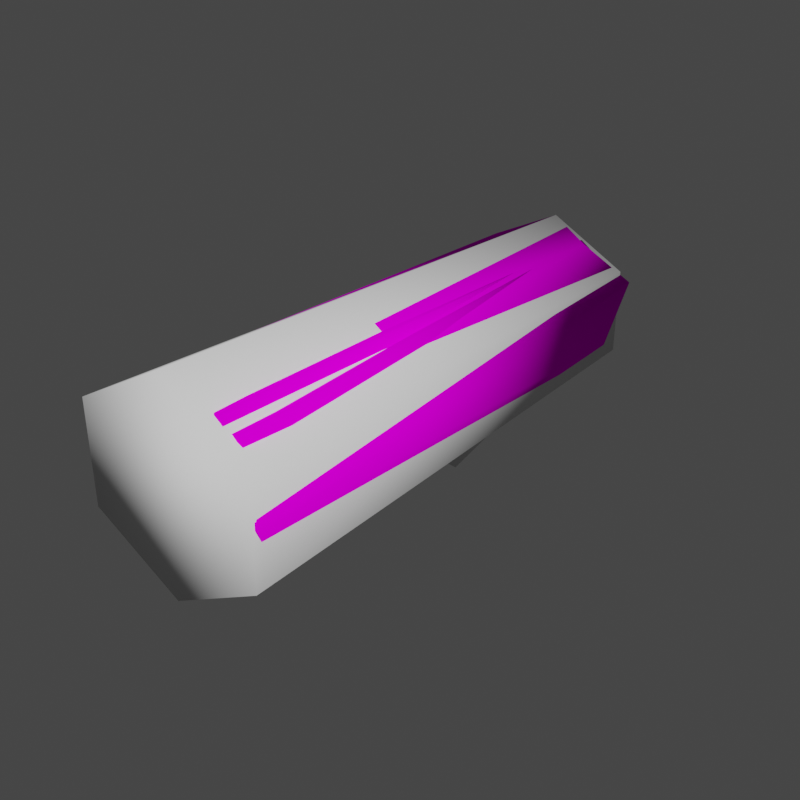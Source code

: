 # Source: FallenLog.blend  (saved by Blender 3.3.6; exported with 4.5.12 LTS)
import bpy
from mathutils import Matrix  # noqa: F401  (used for matrix-valued properties, if any)

bpy.ops.wm.read_factory_settings(use_empty=True)
scene = bpy.context.scene
scene.name = 'Scene'

# ---- collections
col_collection = bpy.data.collections.new('Collection'); scene.collection.children.link(col_collection)

# ---- images (referenced by path relative to the original .blend; pixels are not part of the script)
import os
ASSET_DIR = os.environ.get("B2B_ASSET_DIR", "")  # directory of the original .blend (textures are referenced by path, not embedded)
HERE = os.path.dirname(os.path.abspath(__file__))  # packed textures are extracted next to this script under _unpacked/

def load_image(name, relpath, width, height, colorspace="sRGB"):
    """Load a texture the original file referenced (path relative to the .blend, or extracted next to this script)."""
    p = next((c for c in (os.path.join(HERE, relpath), os.path.join(ASSET_DIR, relpath)) if relpath and os.path.exists(c)), "")
    if p:
        img = bpy.data.images.load(p, check_existing=True)
        img.name = name
    else:  # same state as the original file: an image datablock whose file is absent (Cycles renders it pink)
        img = bpy.data.images.new(name, width, height)
        img.source = "FILE"
        img.filepath = "//" + (relpath or name)
    img.colorspace_settings.name = colorspace
    return img
img_fallenlog_png = load_image('FallenLog.png', 'FallenLog.png', 1024, 1024, 'sRGB')

# ---- materials (node trees are filled in below, after node groups)
mat_fallenlog = bpy.data.materials.new('FallenLog')
mat_fallenlog.use_transparent_shadow = False

# ---- material node trees
mat_fallenlog.use_nodes = True; mat_fallenlog.node_tree.nodes.clear()
_N = mat_fallenlog.node_tree.nodes; _L = mat_fallenlog.node_tree.links
n0 = _N.new('ShaderNodeBsdfPrincipled'); n0.name = 'Principled BSDF'; n0.location = (10, 300)
n0.distribution = 'GGX'
n0.subsurface_method = 'RANDOM_WALK_SKIN'
n0.inputs[3].default_value = 1.45
n0.inputs[13].default_value = 0.0
n0.inputs[27].default_value = (0.0, 0.0, 0.0, 1.0)
n0.inputs[28].default_value = 1.0
n1 = _N.new('ShaderNodeOutputMaterial'); n1.name = 'Material Output'; n1.location = (300, 300)
n2 = _N.new('ShaderNodeTexImage'); n2.name = 'Image Texture'; n2.location = (-300, 188)
n2.width = 238
n2.image = img_fallenlog_png
_L.new(n0.outputs[0], n1.inputs[0])
_L.new(n2.outputs[0], n0.inputs[0])
n1.is_active_output = True

# ---- world
world_world = bpy.data.worlds.new('World'); scene.world = world_world
world_world.use_nodes = True; world_world.node_tree.nodes.clear()
_N = world_world.node_tree.nodes; _L = world_world.node_tree.links
n0 = _N.new('ShaderNodeOutputWorld'); n0.name = 'World Output'; n0.location = (300, 300)
n1 = _N.new('ShaderNodeBackground'); n1.name = 'Background'; n1.location = (10, 300)
n1.inputs[0].default_value = (0.05088, 0.05088, 0.05088, 1.0)
_L.new(n1.outputs[0], n0.inputs[0])
n0.is_active_output = True
world_world.color = (0.05088, 0.05088, 0.05088)
world_world.use_sun_shadow = False
world_world.sun_shadow_jitter_overblur = 0.0

# ---- meshes
me_cylinder = bpy.data.meshes.new('Cylinder')
me_cylinder.from_pydata([(-0.2445, -0.02022, -0.8953), (0.05224, -0.3632, -0.8865), (0.2298, 0.04768, -0.7781), (-0.1765, -0.3126, -0.8765), (-0.2931, -0.179, -0.7407), (0.2959, -0.1266, -0.8915), (0.2131, -0.2805, -0.8367), (-0.09601, 0.1087, -0.818), (0.07579, 0.1533, -0.88), (-0.02919, 0.07886, 0.984), (0.2645, -0.02829, 0.8856), (0.2754, -0.2128, 1.007), (-0.01732, -0.3694, 1.018), (-0.2182, -0.2778, 0.9694), (-0.2051, 0.008733, 0.8819), (0.1492, 0.09002, 1.024), (0.1573, -0.3398, 0.8993), (-0.2912, -0.117, 1.052), (0.05658, 0.1546, 0.5691), (-0.06115, 0.1407, 0.6036), (0.18, -0.3698, 0.9143), (0.3195, -0.2239, 1.024), (-0.3464, -0.1084, 1.073), (-0.2624, -0.2972, 0.9894), (0.3074, -0.01292, 0.8957), (-0.02595, -0.4081, 1.038), (-0.1715, 0.1212, 0.5079), (0.08686, 0.2134, -0.8908), (-0.119, 0.1566, -0.835), (0.2565, -0.3087, -0.8405), (0.3546, -0.1219, -0.9052), (-0.3532, -0.19, -0.7423), (-0.2117, -0.3528, -0.8841), (0.2734, 0.08944, -0.7889), (0.0638, -0.4112, -0.8981), (-0.2962, -0.0003823, -0.9038), (0.03144, 0.1791, 0.2018), (-0.1943, 0.14, 0.1561), (0.1659, 0.1277, 1.037), (-0.03685, 0.1156, 1.036), (-0.2417, 0.03609, 0.8911), (-0.07991, 0.1733, 0.1228), (-0.1433, 0.437, 0.5466), (-0.1279, 0.3634, 0.7391), (-0.04692, 0.3616, 0.7271), (-0.1978, 0.3568, 0.6871), (-0.06846, 0.4157, 0.5713), (-0.2192, 0.4127, 0.5344)], [], [(10, 15, 8, 2), (11, 10, 2, 5), (16, 11, 5, 6), (12, 16, 6, 1), (13, 12, 1, 3), (17, 13, 3, 4), (27, 33, 2, 8), (21, 11, 16, 20), (22, 17, 14, 40), (25, 12, 13, 23), (38, 15, 10, 24), (20, 16, 12, 25), (24, 10, 11, 21), (39, 9, 15, 38), (23, 13, 17, 22), (40, 14, 9, 39), (29, 34, 1, 6), (35, 28, 7, 0), (34, 32, 3, 1), (30, 29, 6, 5), (33, 30, 5, 2), (32, 31, 4, 3), (31, 35, 0, 4), (28, 27, 8, 7), (22, 40, 35, 31), (24, 21, 30, 33), (41, 36, 27, 28), (21, 20, 29, 30), (20, 25, 34, 29), (23, 22, 31, 32), (25, 23, 32, 34), (14, 17, 4, 0), (26, 19, 43, 45), (37, 26, 45, 47), (18, 19, 39, 38), (19, 26, 40, 39), (36, 18, 38, 27), (26, 37, 35, 40), (45, 43, 42, 47), (7, 8, 15, 9), (41, 37, 47, 42), (18, 36, 46, 44), (19, 18, 44, 43), (36, 41, 42, 46), (0, 7, 9, 14), (43, 44, 46, 42), (37, 41, 28, 35), (38, 24, 33, 27)])
me_cylinder.polygons.foreach_set('use_smooth', [True] * 48)
_k = set([(0, 4), (0, 7), (1, 3), (1, 6), (2, 5), (2, 8), (3, 4), (5, 6), (7, 8), (9, 14), (9, 15), (10, 11), (10, 15), (11, 16), (12, 13), (12, 16), (13, 17), (14, 17)])
me_cylinder.attributes.new('sharp_edge', 'BOOLEAN', 'EDGE').data.foreach_set('value', [ (min(e.vertices), max(e.vertices)) in _k for e in me_cylinder.edges])
_uv = me_cylinder.uv_layers.new(name='UVMap')
_uv.uv.foreach_set('vector', [0.4508, 0.7686, 0.484, 0.8111, 0.007199, 0.8181, 0.03423, 0.7723, 0.4831, 0.7237, 0.4508, 0.7686, 0.03423, 0.7723, 0.007837, 0.7245, 0.4579, 0.6793, 0.4831, 0.7237, 0.007837, 0.7245, 0.02329, 0.6814, 0.4893, 0.6362, 0.4579, 0.6793, 0.02329, 0.6814, 0.01263, 0.6357, 0.4789, 0.5806, 0.4893, 0.6362, 0.01263, 0.6357, 0.01709, 0.5773, 0.4893, 0.9408, 0.4686, 0.9849, 0.006937, 0.9976, 0.04097, 0.9534, 0.05709, 0.2389, 0.06353, 0.2869, 0.0504, 0.2884, 0.0448, 0.2403, 0.4867, 0.3642, 0.4981, 0.365, 0.5001, 0.4316, 0.4877, 0.4309, 0.4958, 0.04913, 0.5066, 0.05015, 0.4999, 0.1066, 0.487, 0.1035, 0.4946, 0.4969, 0.5049, 0.494, 0.5162, 0.5602, 0.5005, 0.5725, 0.4916, 0.2299, 0.5029, 0.2311, 0.4954, 0.2979, 0.4814, 0.2979, 0.4877, 0.4309, 0.5001, 0.4316, 0.5049, 0.494, 0.4946, 0.4969, 0.4814, 0.2979, 0.4954, 0.2979, 0.4981, 0.365, 0.4867, 0.3642, 0.4962, 0.1851, 0.5117, 0.1801, 0.5029, 0.2311, 0.4916, 0.2299, 0.5032, 0.00236, 0.5162, 0.002688, 0.5066, 0.05015, 0.4958, 0.04913, 0.487, 0.1035, 0.4999, 0.1066, 0.5117, 0.1801, 0.4962, 0.1851, 0.05618, 0.3799, 0.04527, 0.4248, 0.03502, 0.4224, 0.04406, 0.3806, 0.04419, 0.1356, 0.04999, 0.1909, 0.03645, 0.1921, 0.03328, 0.1377, 0.04527, 0.4248, 0.0201, 0.4878, 0.01025, 0.4755, 0.03502, 0.4224, 0.05959, 0.336, 0.05618, 0.3799, 0.04406, 0.3806, 0.04802, 0.3368, 0.06353, 0.2869, 0.05959, 0.336, 0.04802, 0.3368, 0.0504, 0.2884, 0.01151, 0.0345, 0.05347, 0.08711, 0.03772, 0.09042, 0.00236, 0.04499, 0.05347, 0.08711, 0.04419, 0.1356, 0.03328, 0.1377, 0.03772, 0.09042, 0.04999, 0.1909, 0.05709, 0.2389, 0.0448, 0.2403, 0.03645, 0.1921, 0.4958, 0.04913, 0.487, 0.1035, 0.04419, 0.1356, 0.05347, 0.08711, 0.4814, 0.2979, 0.4867, 0.3642, 0.05959, 0.336, 0.06353, 0.2869, 0.2653, 0.1791, 0.2873, 0.2052, 0.05709, 0.2389, 0.04999, 0.1909, 0.4867, 0.3642, 0.4877, 0.4309, 0.05618, 0.3799, 0.05959, 0.336, 0.4877, 0.4309, 0.4946, 0.4969, 0.04527, 0.4248, 0.05618, 0.3799, 0.5032, 0.00236, 0.4958, 0.04913, 0.05347, 0.08711, 0.01151, 0.0345, 0.4946, 0.4969, 0.5005, 0.5725, 0.0201, 0.4878, 0.04527, 0.4248, 0.4469, 0.9027, 0.4893, 0.9408, 0.04097, 0.9534, 0.00236, 0.9117, 0.5625, 0.2172, 0.5457, 0.1869, 0.5885, 0.1477, 0.6032, 0.1605, 0.7416, 0.202, 0.6537, 0.2157, 0.6032, 0.1605, 0.6403, 0.1422, 0.3843, 0.2073, 0.3924, 0.1741, 0.4962, 0.1851, 0.4916, 0.2299, 0.3924, 0.1741, 0.3641, 0.1465, 0.487, 0.1035, 0.4962, 0.1851, 0.2873, 0.2052, 0.3843, 0.2073, 0.4916, 0.2299, 0.05709, 0.2389, 0.3641, 0.1465, 0.2709, 0.1531, 0.04419, 0.1356, 0.487, 0.1035, 0.6032, 0.1605, 0.5885, 0.1477, 0.6272, 0.1275, 0.6403, 0.1422, 0.02205, 0.8627, 0.007199, 0.8181, 0.484, 0.8111, 0.473, 0.8556, 0.7251, 0.0428, 0.7416, 0.07358, 0.6403, 0.1422, 0.6272, 0.1275, 0.555, 0.06906, 0.6178, 0.00236, 0.6111, 0.1139, 0.5759, 0.1354, 0.5457, 0.1869, 0.5209, 0.1718, 0.5759, 0.1354, 0.5885, 0.1477, 0.6903, 0.02656, 0.7251, 0.0428, 0.6272, 0.1275, 0.6111, 0.1139, 0.00236, 0.9117, 0.02205, 0.8627, 0.473, 0.8556, 0.4469, 0.9027, 0.5885, 0.1477, 0.5759, 0.1354, 0.6111, 0.1139, 0.6272, 0.1275, 0.2709, 0.1531, 0.2653, 0.1791, 0.04999, 0.1909, 0.04419, 0.1356, 0.4916, 0.2299, 0.4814, 0.2979, 0.06353, 0.2869, 0.05709, 0.2389])
_ca = me_cylinder.color_attributes.new('Col', 'BYTE_COLOR', 'CORNER')
_ca.data.foreach_set('color', [1.0, 1.0, 1.0, 1.0, 1.0, 1.0, 1.0, 1.0, 1.0, 1.0, 1.0, 1.0, 1.0, 1.0, 1.0, 1.0, 1.0, 1.0, 1.0, 1.0, 1.0, 1.0, 1.0, 1.0, 1.0, 1.0, 1.0, 1.0, 1.0, 1.0, 1.0, 1.0, 1.0, 1.0, 1.0, 1.0, 1.0, 1.0, 1.0, 1.0, 1.0, 1.0, 1.0, 1.0, 1.0, 1.0, 1.0, 1.0, 1.0, 1.0, 1.0, 1.0, 1.0, 1.0, 1.0, 1.0, 1.0, 1.0, 1.0, 1.0, 1.0, 1.0, 1.0, 1.0, 1.0, 1.0, 1.0, 1.0, 1.0, 1.0, 1.0, 1.0, 1.0, 1.0, 1.0, 1.0, 1.0, 1.0, 1.0, 1.0, 1.0, 1.0, 1.0, 1.0, 1.0, 1.0, 1.0, 1.0, 1.0, 1.0, 1.0, 1.0, 1.0, 1.0, 1.0, 1.0, 1.0, 1.0, 1.0, 1.0, 1.0, 1.0, 1.0, 1.0, 1.0, 1.0, 1.0, 1.0, 1.0, 1.0, 1.0, 1.0, 1.0, 1.0, 1.0, 1.0, 1.0, 1.0, 1.0, 1.0, 1.0, 1.0, 1.0, 1.0, 1.0, 1.0, 1.0, 1.0, 1.0, 1.0, 1.0, 1.0, 1.0, 1.0, 1.0, 1.0, 1.0, 1.0, 1.0, 1.0, 1.0, 1.0, 1.0, 1.0, 1.0, 1.0, 1.0, 1.0, 1.0, 1.0, 1.0, 1.0, 1.0, 1.0, 1.0, 1.0, 1.0, 1.0, 1.0, 1.0, 1.0, 1.0, 1.0, 1.0, 1.0, 1.0, 1.0, 1.0, 1.0, 1.0, 1.0, 1.0, 1.0, 1.0, 1.0, 1.0, 1.0, 1.0, 1.0, 1.0, 1.0, 1.0, 1.0, 1.0, 1.0, 1.0, 1.0, 1.0, 1.0, 1.0, 1.0, 1.0, 1.0, 1.0, 1.0, 1.0, 1.0, 1.0, 1.0, 1.0, 1.0, 1.0, 1.0, 1.0, 1.0, 1.0, 1.0, 1.0, 1.0, 1.0, 1.0, 1.0, 1.0, 1.0, 1.0, 1.0, 1.0, 1.0, 1.0, 1.0, 1.0, 1.0, 1.0, 1.0, 1.0, 1.0, 1.0, 1.0, 1.0, 1.0, 1.0, 1.0, 1.0, 1.0, 1.0, 1.0, 1.0, 1.0, 1.0, 1.0, 1.0, 1.0, 1.0, 1.0, 1.0, 1.0, 1.0, 1.0, 1.0, 1.0, 1.0, 1.0, 1.0, 1.0, 1.0, 1.0, 1.0, 1.0, 1.0, 1.0, 1.0, 1.0, 1.0, 1.0, 1.0, 1.0, 1.0, 1.0, 1.0, 1.0, 1.0, 1.0, 1.0, 1.0, 1.0, 1.0, 1.0, 1.0, 1.0, 1.0, 1.0, 1.0, 1.0, 1.0, 1.0, 1.0, 1.0, 1.0, 1.0, 1.0, 1.0, 1.0, 1.0, 1.0, 1.0, 1.0, 1.0, 1.0, 1.0, 1.0, 1.0, 1.0, 1.0, 1.0, 1.0, 1.0, 1.0, 1.0, 1.0, 1.0, 1.0, 1.0, 1.0, 1.0, 1.0, 1.0, 1.0, 1.0, 1.0, 1.0, 1.0, 1.0, 1.0, 1.0, 1.0, 1.0, 1.0, 1.0, 1.0, 1.0, 1.0, 1.0, 1.0, 1.0, 1.0, 1.0, 1.0, 1.0, 1.0, 1.0, 1.0, 1.0, 1.0, 1.0, 1.0, 1.0, 1.0, 1.0, 1.0, 1.0, 1.0, 1.0, 1.0, 1.0, 1.0, 1.0, 1.0, 1.0, 1.0, 1.0, 1.0, 1.0, 1.0, 1.0, 1.0, 1.0, 1.0, 1.0, 1.0, 1.0, 1.0, 1.0, 1.0, 1.0, 1.0, 1.0, 1.0, 1.0, 1.0, 1.0, 1.0, 1.0, 1.0, 1.0, 1.0, 1.0, 1.0, 1.0, 1.0, 1.0, 1.0, 1.0, 1.0, 1.0, 1.0, 1.0, 1.0, 1.0, 1.0, 1.0, 1.0, 1.0, 1.0, 1.0, 1.0, 1.0, 1.0, 1.0, 1.0, 1.0, 1.0, 1.0, 1.0, 1.0, 1.0, 1.0, 1.0, 1.0, 1.0, 1.0, 1.0, 1.0, 1.0, 1.0, 1.0, 1.0, 1.0, 1.0, 1.0, 1.0, 1.0, 1.0, 1.0, 1.0, 1.0, 1.0, 1.0, 1.0, 1.0, 1.0, 1.0, 1.0, 1.0, 1.0, 1.0, 1.0, 1.0, 1.0, 1.0, 1.0, 1.0, 1.0, 1.0, 1.0, 1.0, 1.0, 1.0, 1.0, 1.0, 1.0, 1.0, 1.0, 1.0, 1.0, 1.0, 1.0, 1.0, 1.0, 1.0, 1.0, 1.0, 1.0, 1.0, 1.0, 1.0, 1.0, 1.0, 1.0, 1.0, 1.0, 1.0, 1.0, 1.0, 1.0, 1.0, 1.0, 1.0, 1.0, 1.0, 1.0, 1.0, 1.0, 1.0, 1.0, 1.0, 1.0, 1.0, 1.0, 1.0, 1.0, 1.0, 1.0, 1.0, 1.0, 1.0, 1.0, 1.0, 1.0, 1.0, 1.0, 1.0, 1.0, 1.0, 1.0, 1.0, 1.0, 1.0, 1.0, 1.0, 1.0, 1.0, 1.0, 1.0, 1.0, 1.0, 1.0, 1.0, 1.0, 1.0, 1.0, 1.0, 1.0, 1.0, 1.0, 1.0, 1.0, 1.0, 1.0, 1.0, 1.0, 1.0, 1.0, 1.0, 1.0, 1.0, 1.0, 1.0, 1.0, 1.0, 1.0, 1.0, 1.0, 1.0, 1.0, 1.0, 1.0, 1.0, 1.0, 1.0, 1.0, 1.0, 1.0, 1.0, 1.0, 1.0, 1.0, 1.0, 1.0, 1.0, 1.0, 1.0, 1.0, 1.0, 1.0, 1.0, 1.0, 1.0, 1.0, 1.0, 1.0, 1.0, 1.0, 1.0, 1.0, 1.0, 1.0, 1.0, 1.0, 1.0, 1.0, 1.0, 1.0, 1.0, 1.0, 1.0, 1.0, 1.0, 1.0, 1.0, 1.0, 1.0, 1.0, 1.0, 1.0, 1.0, 1.0, 1.0, 1.0, 1.0, 1.0, 1.0, 1.0, 1.0, 1.0, 1.0, 1.0, 1.0, 1.0, 1.0, 1.0, 1.0, 1.0, 1.0, 1.0, 1.0, 1.0, 1.0, 1.0, 1.0, 1.0, 1.0, 1.0, 1.0, 1.0, 1.0, 1.0, 1.0, 1.0, 1.0, 1.0, 1.0, 1.0, 1.0, 1.0, 1.0, 1.0, 1.0, 1.0, 1.0, 1.0, 1.0, 1.0, 1.0, 1.0, 1.0, 1.0, 1.0, 1.0, 1.0, 1.0, 1.0, 1.0, 1.0, 1.0, 1.0, 1.0, 1.0, 1.0, 1.0, 1.0, 1.0, 1.0, 1.0, 1.0, 1.0, 1.0, 1.0, 1.0, 1.0, 1.0, 1.0, 1.0, 1.0, 1.0, 1.0, 1.0, 1.0, 1.0, 1.0, 1.0, 1.0, 1.0, 1.0, 1.0, 1.0, 1.0, 1.0, 1.0, 1.0, 1.0, 1.0, 1.0, 1.0, 1.0, 1.0, 1.0, 1.0, 1.0, 1.0, 1.0, 1.0, 1.0, 1.0, 1.0, 1.0, 1.0, 1.0, 1.0, 1.0, 1.0, 1.0, 1.0, 1.0, 1.0, 1.0, 1.0, 1.0, 1.0, 1.0, 1.0, 1.0, 1.0, 1.0, 1.0, 1.0, 1.0, 1.0, 1.0, 1.0, 1.0, 1.0, 1.0, 1.0, 1.0, 1.0, 1.0, 1.0, 1.0, 1.0, 1.0, 1.0, 1.0, 1.0, 1.0, 1.0, 1.0, 1.0, 1.0, 1.0, 1.0, 1.0, 1.0, 1.0, 1.0, 1.0, 1.0, 1.0, 1.0])
me_cylinder.materials.append(mat_fallenlog)
me_cylinder.update()
me_cylinder_001 = bpy.data.meshes.new('Cylinder.001')
me_cylinder_001.from_pydata([(-0.2445, -0.02022, -0.8953), (0.05224, -0.3632, -0.8865), (0.2298, 0.04768, -0.7781), (-0.1765, -0.3126, -0.8765), (-0.2931, -0.179, -0.7407), (0.2959, -0.1266, -0.8915), (0.2131, -0.2805, -0.8367), (-0.09601, 0.1087, -0.818), (0.07579, 0.1533, -0.88), (-0.02919, 0.07886, 0.984), (0.2645, -0.02829, 0.8856), (0.2754, -0.2128, 1.007), (-0.01732, -0.3694, 1.018), (-0.2182, -0.2778, 0.9694), (-0.2051, 0.008733, 0.8819), (0.1492, 0.09002, 1.024), (0.1573, -0.3398, 0.8993), (-0.2912, -0.117, 1.052), (0.05658, 0.1546, 0.5691), (-0.06115, 0.1407, 0.6036), (0.18, -0.3698, 0.9143), (0.3195, -0.2239, 1.024), (-0.3464, -0.1084, 1.073), (-0.2624, -0.2972, 0.9894), (0.3074, -0.01292, 0.8957), (-0.02595, -0.4081, 1.038), (-0.1715, 0.1212, 0.5079), (0.08686, 0.2134, -0.8908), (-0.119, 0.1566, -0.835), (0.2565, -0.3087, -0.8405), (0.3546, -0.1219, -0.9052), (-0.3532, -0.19, -0.7423), (-0.2117, -0.3528, -0.8841), (0.2734, 0.08944, -0.7889), (0.0638, -0.4112, -0.8981), (-0.2962, -0.0003823, -0.9038), (0.03144, 0.1791, 0.2018), (-0.1943, 0.14, 0.1561), (0.1659, 0.1277, 1.037), (-0.03685, 0.1156, 1.036), (-0.2417, 0.03609, 0.8911), (-0.07991, 0.1733, 0.1228), (-0.1433, 0.437, 0.5466), (-0.1279, 0.3634, 0.7391), (-0.04692, 0.3616, 0.7271), (-0.1978, 0.3568, 0.6871), (-0.06846, 0.4157, 0.5713), (-0.2192, 0.4127, 0.5344)], [], [(10, 15, 8, 2), (11, 10, 2, 5), (16, 11, 5, 6), (12, 16, 6, 1), (13, 12, 1, 3), (17, 13, 3, 4), (27, 33, 2, 8), (21, 11, 16, 20), (22, 17, 14, 40), (25, 12, 13, 23), (38, 15, 10, 24), (20, 16, 12, 25), (24, 10, 11, 21), (39, 9, 15, 38), (23, 13, 17, 22), (40, 14, 9, 39), (29, 34, 1, 6), (35, 28, 7, 0), (34, 32, 3, 1), (30, 29, 6, 5), (33, 30, 5, 2), (32, 31, 4, 3), (31, 35, 0, 4), (28, 27, 8, 7), (22, 40, 35, 31), (24, 21, 30, 33), (41, 36, 27, 28), (21, 20, 29, 30), (20, 25, 34, 29), (23, 22, 31, 32), (25, 23, 32, 34), (14, 17, 4, 0), (26, 19, 43, 45), (37, 26, 45, 47), (18, 19, 39, 38), (19, 26, 40, 39), (36, 18, 38, 27), (26, 37, 35, 40), (45, 43, 42, 47), (7, 8, 15, 9), (41, 37, 47, 42), (18, 36, 46, 44), (19, 18, 44, 43), (36, 41, 42, 46), (0, 7, 9, 14), (43, 44, 46, 42), (37, 41, 28, 35), (38, 24, 33, 27)])
me_cylinder_001.polygons.foreach_set('use_smooth', [True] * 48)
_k = set([(0, 4), (0, 7), (1, 3), (1, 6), (2, 5), (2, 8), (3, 4), (5, 6), (7, 8), (9, 14), (9, 15), (10, 11), (10, 15), (11, 16), (12, 13), (12, 16), (13, 17), (14, 17)])
me_cylinder_001.attributes.new('sharp_edge', 'BOOLEAN', 'EDGE').data.foreach_set('value', [ (min(e.vertices), max(e.vertices)) in _k for e in me_cylinder_001.edges])
_uv = me_cylinder_001.uv_layers.new(name='UVMap')
_uv.uv.foreach_set('vector', [0.4508, 0.7686, 0.484, 0.8111, 0.007199, 0.8181, 0.03423, 0.7723, 0.4831, 0.7237, 0.4508, 0.7686, 0.03423, 0.7723, 0.007837, 0.7245, 0.4579, 0.6793, 0.4831, 0.7237, 0.007837, 0.7245, 0.02329, 0.6814, 0.4893, 0.6362, 0.4579, 0.6793, 0.02329, 0.6814, 0.01263, 0.6357, 0.4789, 0.5806, 0.4893, 0.6362, 0.01263, 0.6357, 0.01709, 0.5773, 0.4893, 0.9408, 0.4686, 0.9849, 0.006937, 0.9976, 0.04097, 0.9534, 0.05709, 0.2389, 0.06353, 0.2869, 0.0504, 0.2884, 0.0448, 0.2403, 0.4867, 0.3642, 0.4981, 0.365, 0.5001, 0.4316, 0.4877, 0.4309, 0.4958, 0.04913, 0.5066, 0.05015, 0.4999, 0.1066, 0.487, 0.1035, 0.4946, 0.4969, 0.5049, 0.494, 0.5162, 0.5602, 0.5005, 0.5725, 0.4916, 0.2299, 0.5029, 0.2311, 0.4954, 0.2979, 0.4814, 0.2979, 0.4877, 0.4309, 0.5001, 0.4316, 0.5049, 0.494, 0.4946, 0.4969, 0.4814, 0.2979, 0.4954, 0.2979, 0.4981, 0.365, 0.4867, 0.3642, 0.4962, 0.1851, 0.5117, 0.1801, 0.5029, 0.2311, 0.4916, 0.2299, 0.5032, 0.00236, 0.5162, 0.002688, 0.5066, 0.05015, 0.4958, 0.04913, 0.487, 0.1035, 0.4999, 0.1066, 0.5117, 0.1801, 0.4962, 0.1851, 0.05618, 0.3799, 0.04527, 0.4248, 0.03502, 0.4224, 0.04406, 0.3806, 0.04419, 0.1356, 0.04999, 0.1909, 0.03645, 0.1921, 0.03328, 0.1377, 0.04527, 0.4248, 0.0201, 0.4878, 0.01025, 0.4755, 0.03502, 0.4224, 0.05959, 0.336, 0.05618, 0.3799, 0.04406, 0.3806, 0.04802, 0.3368, 0.06353, 0.2869, 0.05959, 0.336, 0.04802, 0.3368, 0.0504, 0.2884, 0.01151, 0.0345, 0.05347, 0.08711, 0.03772, 0.09042, 0.00236, 0.04499, 0.05347, 0.08711, 0.04419, 0.1356, 0.03328, 0.1377, 0.03772, 0.09042, 0.04999, 0.1909, 0.05709, 0.2389, 0.0448, 0.2403, 0.03645, 0.1921, 0.4958, 0.04913, 0.487, 0.1035, 0.04419, 0.1356, 0.05347, 0.08711, 0.4814, 0.2979, 0.4867, 0.3642, 0.05959, 0.336, 0.06353, 0.2869, 0.2653, 0.1791, 0.2873, 0.2052, 0.05709, 0.2389, 0.04999, 0.1909, 0.4867, 0.3642, 0.4877, 0.4309, 0.05618, 0.3799, 0.05959, 0.336, 0.4877, 0.4309, 0.4946, 0.4969, 0.04527, 0.4248, 0.05618, 0.3799, 0.5032, 0.00236, 0.4958, 0.04913, 0.05347, 0.08711, 0.01151, 0.0345, 0.4946, 0.4969, 0.5005, 0.5725, 0.0201, 0.4878, 0.04527, 0.4248, 0.4469, 0.9027, 0.4893, 0.9408, 0.04097, 0.9534, 0.00236, 0.9117, 0.5625, 0.2172, 0.5457, 0.1869, 0.5885, 0.1477, 0.6032, 0.1605, 0.7416, 0.202, 0.6537, 0.2157, 0.6032, 0.1605, 0.6403, 0.1422, 0.3843, 0.2073, 0.3924, 0.1741, 0.4962, 0.1851, 0.4916, 0.2299, 0.3924, 0.1741, 0.3641, 0.1465, 0.487, 0.1035, 0.4962, 0.1851, 0.2873, 0.2052, 0.3843, 0.2073, 0.4916, 0.2299, 0.05709, 0.2389, 0.3641, 0.1465, 0.2709, 0.1531, 0.04419, 0.1356, 0.487, 0.1035, 0.6032, 0.1605, 0.5885, 0.1477, 0.6272, 0.1275, 0.6403, 0.1422, 0.02205, 0.8627, 0.007199, 0.8181, 0.484, 0.8111, 0.473, 0.8556, 0.7251, 0.0428, 0.7416, 0.07358, 0.6403, 0.1422, 0.6272, 0.1275, 0.555, 0.06906, 0.6178, 0.00236, 0.6111, 0.1139, 0.5759, 0.1354, 0.5457, 0.1869, 0.5209, 0.1718, 0.5759, 0.1354, 0.5885, 0.1477, 0.6903, 0.02656, 0.7251, 0.0428, 0.6272, 0.1275, 0.6111, 0.1139, 0.00236, 0.9117, 0.02205, 0.8627, 0.473, 0.8556, 0.4469, 0.9027, 0.5885, 0.1477, 0.5759, 0.1354, 0.6111, 0.1139, 0.6272, 0.1275, 0.2709, 0.1531, 0.2653, 0.1791, 0.04999, 0.1909, 0.04419, 0.1356, 0.4916, 0.2299, 0.4814, 0.2979, 0.06353, 0.2869, 0.05709, 0.2389])
_ca = me_cylinder_001.color_attributes.new('Col', 'BYTE_COLOR', 'CORNER')
_ca.data.foreach_set('color', [1.0, 1.0, 1.0, 1.0, 1.0, 1.0, 1.0, 1.0, 1.0, 1.0, 1.0, 1.0, 1.0, 1.0, 1.0, 1.0, 1.0, 1.0, 1.0, 1.0, 1.0, 1.0, 1.0, 1.0, 1.0, 1.0, 1.0, 1.0, 1.0, 1.0, 1.0, 1.0, 1.0, 1.0, 1.0, 1.0, 1.0, 1.0, 1.0, 1.0, 1.0, 1.0, 1.0, 1.0, 1.0, 1.0, 1.0, 1.0, 1.0, 1.0, 1.0, 1.0, 1.0, 1.0, 1.0, 1.0, 1.0, 1.0, 1.0, 1.0, 1.0, 1.0, 1.0, 1.0, 1.0, 1.0, 1.0, 1.0, 1.0, 1.0, 1.0, 1.0, 1.0, 1.0, 1.0, 1.0, 1.0, 1.0, 1.0, 1.0, 1.0, 1.0, 1.0, 1.0, 1.0, 1.0, 1.0, 1.0, 1.0, 1.0, 1.0, 1.0, 1.0, 1.0, 1.0, 1.0, 1.0, 1.0, 1.0, 1.0, 1.0, 1.0, 1.0, 1.0, 1.0, 1.0, 1.0, 1.0, 1.0, 1.0, 1.0, 1.0, 1.0, 1.0, 1.0, 1.0, 1.0, 1.0, 1.0, 1.0, 1.0, 1.0, 1.0, 1.0, 1.0, 1.0, 1.0, 1.0, 1.0, 1.0, 1.0, 1.0, 1.0, 1.0, 1.0, 1.0, 1.0, 1.0, 1.0, 1.0, 1.0, 1.0, 1.0, 1.0, 1.0, 1.0, 1.0, 1.0, 1.0, 1.0, 1.0, 1.0, 1.0, 1.0, 1.0, 1.0, 1.0, 1.0, 1.0, 1.0, 1.0, 1.0, 1.0, 1.0, 1.0, 1.0, 1.0, 1.0, 1.0, 1.0, 1.0, 1.0, 1.0, 1.0, 1.0, 1.0, 1.0, 1.0, 1.0, 1.0, 1.0, 1.0, 1.0, 1.0, 1.0, 1.0, 1.0, 1.0, 1.0, 1.0, 1.0, 1.0, 1.0, 1.0, 1.0, 1.0, 1.0, 1.0, 1.0, 1.0, 1.0, 1.0, 1.0, 1.0, 1.0, 1.0, 1.0, 1.0, 1.0, 1.0, 1.0, 1.0, 1.0, 1.0, 1.0, 1.0, 1.0, 1.0, 1.0, 1.0, 1.0, 1.0, 1.0, 1.0, 1.0, 1.0, 1.0, 1.0, 1.0, 1.0, 1.0, 1.0, 1.0, 1.0, 1.0, 1.0, 1.0, 1.0, 1.0, 1.0, 1.0, 1.0, 1.0, 1.0, 1.0, 1.0, 1.0, 1.0, 1.0, 1.0, 1.0, 1.0, 1.0, 1.0, 1.0, 1.0, 1.0, 1.0, 1.0, 1.0, 1.0, 1.0, 1.0, 1.0, 1.0, 1.0, 1.0, 1.0, 1.0, 1.0, 1.0, 1.0, 1.0, 1.0, 1.0, 1.0, 1.0, 1.0, 1.0, 1.0, 1.0, 1.0, 1.0, 1.0, 1.0, 1.0, 1.0, 1.0, 1.0, 1.0, 1.0, 1.0, 1.0, 1.0, 1.0, 1.0, 1.0, 1.0, 1.0, 1.0, 1.0, 1.0, 1.0, 1.0, 1.0, 1.0, 1.0, 1.0, 1.0, 1.0, 1.0, 1.0, 1.0, 1.0, 1.0, 1.0, 1.0, 1.0, 1.0, 1.0, 1.0, 1.0, 1.0, 1.0, 1.0, 1.0, 1.0, 1.0, 1.0, 1.0, 1.0, 1.0, 1.0, 1.0, 1.0, 1.0, 1.0, 1.0, 1.0, 1.0, 1.0, 1.0, 1.0, 1.0, 1.0, 1.0, 1.0, 1.0, 1.0, 1.0, 1.0, 1.0, 1.0, 1.0, 1.0, 1.0, 1.0, 1.0, 1.0, 1.0, 1.0, 1.0, 1.0, 1.0, 1.0, 1.0, 1.0, 1.0, 1.0, 1.0, 1.0, 1.0, 1.0, 1.0, 1.0, 1.0, 1.0, 1.0, 1.0, 1.0, 1.0, 1.0, 1.0, 1.0, 1.0, 1.0, 1.0, 1.0, 1.0, 1.0, 1.0, 1.0, 1.0, 1.0, 1.0, 1.0, 1.0, 1.0, 1.0, 1.0, 1.0, 1.0, 1.0, 1.0, 1.0, 1.0, 1.0, 1.0, 1.0, 1.0, 1.0, 1.0, 1.0, 1.0, 1.0, 1.0, 1.0, 1.0, 1.0, 1.0, 1.0, 1.0, 1.0, 1.0, 1.0, 1.0, 1.0, 1.0, 1.0, 1.0, 1.0, 1.0, 1.0, 1.0, 1.0, 1.0, 1.0, 1.0, 1.0, 1.0, 1.0, 1.0, 1.0, 1.0, 1.0, 1.0, 1.0, 1.0, 1.0, 1.0, 1.0, 1.0, 1.0, 1.0, 1.0, 1.0, 1.0, 1.0, 1.0, 1.0, 1.0, 1.0, 1.0, 1.0, 1.0, 1.0, 1.0, 1.0, 1.0, 1.0, 1.0, 1.0, 1.0, 1.0, 1.0, 1.0, 1.0, 1.0, 1.0, 1.0, 1.0, 1.0, 1.0, 1.0, 1.0, 1.0, 1.0, 1.0, 1.0, 1.0, 1.0, 1.0, 1.0, 1.0, 1.0, 1.0, 1.0, 1.0, 1.0, 1.0, 1.0, 1.0, 1.0, 1.0, 1.0, 1.0, 1.0, 1.0, 1.0, 1.0, 1.0, 1.0, 1.0, 1.0, 1.0, 1.0, 1.0, 1.0, 1.0, 1.0, 1.0, 1.0, 1.0, 1.0, 1.0, 1.0, 1.0, 1.0, 1.0, 1.0, 1.0, 1.0, 1.0, 1.0, 1.0, 1.0, 1.0, 1.0, 1.0, 1.0, 1.0, 1.0, 1.0, 1.0, 1.0, 1.0, 1.0, 1.0, 1.0, 1.0, 1.0, 1.0, 1.0, 1.0, 1.0, 1.0, 1.0, 1.0, 1.0, 1.0, 1.0, 1.0, 1.0, 1.0, 1.0, 1.0, 1.0, 1.0, 1.0, 1.0, 1.0, 1.0, 1.0, 1.0, 1.0, 1.0, 1.0, 1.0, 1.0, 1.0, 1.0, 1.0, 1.0, 1.0, 1.0, 1.0, 1.0, 1.0, 1.0, 1.0, 1.0, 1.0, 1.0, 1.0, 1.0, 1.0, 1.0, 1.0, 1.0, 1.0, 1.0, 1.0, 1.0, 1.0, 1.0, 1.0, 1.0, 1.0, 1.0, 1.0, 1.0, 1.0, 1.0, 1.0, 1.0, 1.0, 1.0, 1.0, 1.0, 1.0, 1.0, 1.0, 1.0, 1.0, 1.0, 1.0, 1.0, 1.0, 1.0, 1.0, 1.0, 1.0, 1.0, 1.0, 1.0, 1.0, 1.0, 1.0, 1.0, 1.0, 1.0, 1.0, 1.0, 1.0, 1.0, 1.0, 1.0, 1.0, 1.0, 1.0, 1.0, 1.0, 1.0, 1.0, 1.0, 1.0, 1.0, 1.0, 1.0, 1.0, 1.0, 1.0, 1.0, 1.0, 1.0, 1.0, 1.0, 1.0, 1.0, 1.0, 1.0, 1.0, 1.0, 1.0, 1.0, 1.0, 1.0, 1.0, 1.0, 1.0, 1.0, 1.0, 1.0, 1.0, 1.0, 1.0, 1.0, 1.0, 1.0, 1.0, 1.0, 1.0, 1.0, 1.0, 1.0, 1.0, 1.0, 1.0, 1.0, 1.0, 1.0, 1.0, 1.0, 1.0, 1.0, 1.0, 1.0, 1.0, 1.0, 1.0, 1.0, 1.0, 1.0, 1.0, 1.0, 1.0, 1.0, 1.0, 1.0, 1.0, 1.0, 1.0, 1.0, 1.0, 1.0, 1.0, 1.0, 1.0, 1.0, 1.0, 1.0, 1.0, 1.0, 1.0, 1.0, 1.0, 1.0, 1.0, 1.0, 1.0, 1.0, 1.0, 1.0, 1.0, 1.0, 1.0, 1.0, 1.0, 1.0, 1.0, 1.0, 1.0, 1.0, 1.0, 1.0, 1.0, 1.0, 1.0, 1.0, 1.0, 1.0, 1.0, 1.0, 1.0, 1.0, 1.0, 1.0, 1.0])
me_cylinder_001.materials.append(mat_fallenlog)
me_cylinder_001.update()
me_cylinder_002 = bpy.data.meshes.new('Cylinder.002')
me_cylinder_002.from_pydata([(-0.2445, -0.02022, -0.8953), (0.05224, -0.3632, -0.8865), (0.2298, 0.04768, -0.7781), (-0.1765, -0.3126, -0.8765), (-0.2931, -0.179, -0.7407), (0.2959, -0.1266, -0.8915), (0.2131, -0.2805, -0.8367), (-0.09601, 0.1087, -0.818), (0.07579, 0.1533, -0.88), (-0.02919, 0.07886, 0.984), (0.2645, -0.02829, 0.8856), (0.2754, -0.2128, 1.007), (-0.01732, -0.3694, 1.018), (-0.2182, -0.2778, 0.9694), (-0.2051, 0.008733, 0.8819), (0.1492, 0.09002, 1.024), (0.1573, -0.3398, 0.8993), (-0.2912, -0.117, 1.052), (0.05658, 0.1546, 0.5691), (-0.06115, 0.1407, 0.6036), (0.18, -0.3698, 0.9143), (0.3195, -0.2239, 1.024), (-0.3464, -0.1084, 1.073), (-0.2624, -0.2972, 0.9894), (0.3074, -0.01292, 0.8957), (-0.02595, -0.4081, 1.038), (-0.1715, 0.1212, 0.5079), (0.08686, 0.2134, -0.8908), (-0.119, 0.1566, -0.835), (0.2565, -0.3087, -0.8405), (0.3546, -0.1219, -0.9052), (-0.3532, -0.19, -0.7423), (-0.2117, -0.3528, -0.8841), (0.2734, 0.08944, -0.7889), (0.0638, -0.4112, -0.8981), (-0.2962, -0.0003823, -0.9038), (0.03144, 0.1791, 0.2018), (-0.1943, 0.14, 0.1561), (0.1659, 0.1277, 1.037), (-0.03685, 0.1156, 1.036), (-0.2417, 0.03609, 0.8911), (-0.07991, 0.1733, 0.1228), (-0.1433, 0.437, 0.5466), (-0.1279, 0.3634, 0.7391), (-0.04692, 0.3616, 0.7271), (-0.1978, 0.3568, 0.6871), (-0.06846, 0.4157, 0.5713), (-0.2192, 0.4127, 0.5344)], [], [(10, 15, 8, 2), (11, 10, 2, 5), (16, 11, 5, 6), (12, 16, 6, 1), (13, 12, 1, 3), (17, 13, 3, 4), (27, 33, 2, 8), (21, 11, 16, 20), (22, 17, 14, 40), (25, 12, 13, 23), (38, 15, 10, 24), (20, 16, 12, 25), (24, 10, 11, 21), (39, 9, 15, 38), (23, 13, 17, 22), (40, 14, 9, 39), (29, 34, 1, 6), (35, 28, 7, 0), (34, 32, 3, 1), (30, 29, 6, 5), (33, 30, 5, 2), (32, 31, 4, 3), (31, 35, 0, 4), (28, 27, 8, 7), (22, 40, 35, 31), (24, 21, 30, 33), (41, 36, 27, 28), (21, 20, 29, 30), (20, 25, 34, 29), (23, 22, 31, 32), (25, 23, 32, 34), (14, 17, 4, 0), (26, 19, 43, 45), (37, 26, 45, 47), (18, 19, 39, 38), (19, 26, 40, 39), (36, 18, 38, 27), (26, 37, 35, 40), (45, 43, 42, 47), (7, 8, 15, 9), (41, 37, 47, 42), (18, 36, 46, 44), (19, 18, 44, 43), (36, 41, 42, 46), (0, 7, 9, 14), (43, 44, 46, 42), (37, 41, 28, 35), (38, 24, 33, 27)])
me_cylinder_002.polygons.foreach_set('use_smooth', [True] * 48)
_k = set([(0, 4), (0, 7), (1, 3), (1, 6), (2, 5), (2, 8), (3, 4), (5, 6), (7, 8), (9, 14), (9, 15), (10, 11), (10, 15), (11, 16), (12, 13), (12, 16), (13, 17), (14, 17)])
me_cylinder_002.attributes.new('sharp_edge', 'BOOLEAN', 'EDGE').data.foreach_set('value', [ (min(e.vertices), max(e.vertices)) in _k for e in me_cylinder_002.edges])
_uv = me_cylinder_002.uv_layers.new(name='UVMap')
_uv.uv.foreach_set('vector', [0.4508, 0.7686, 0.484, 0.8111, 0.007199, 0.8181, 0.03423, 0.7723, 0.4831, 0.7237, 0.4508, 0.7686, 0.03423, 0.7723, 0.007837, 0.7245, 0.4579, 0.6793, 0.4831, 0.7237, 0.007837, 0.7245, 0.02329, 0.6814, 0.4893, 0.6362, 0.4579, 0.6793, 0.02329, 0.6814, 0.01263, 0.6357, 0.4789, 0.5806, 0.4893, 0.6362, 0.01263, 0.6357, 0.01709, 0.5773, 0.4893, 0.9408, 0.4686, 0.9849, 0.006937, 0.9976, 0.04097, 0.9534, 0.05709, 0.2389, 0.06353, 0.2869, 0.0504, 0.2884, 0.0448, 0.2403, 0.4867, 0.3642, 0.4981, 0.365, 0.5001, 0.4316, 0.4877, 0.4309, 0.4958, 0.04913, 0.5066, 0.05015, 0.4999, 0.1066, 0.487, 0.1035, 0.4946, 0.4969, 0.5049, 0.494, 0.5162, 0.5602, 0.5005, 0.5725, 0.4916, 0.2299, 0.5029, 0.2311, 0.4954, 0.2979, 0.4814, 0.2979, 0.4877, 0.4309, 0.5001, 0.4316, 0.5049, 0.494, 0.4946, 0.4969, 0.4814, 0.2979, 0.4954, 0.2979, 0.4981, 0.365, 0.4867, 0.3642, 0.4962, 0.1851, 0.5117, 0.1801, 0.5029, 0.2311, 0.4916, 0.2299, 0.5032, 0.00236, 0.5162, 0.002688, 0.5066, 0.05015, 0.4958, 0.04913, 0.487, 0.1035, 0.4999, 0.1066, 0.5117, 0.1801, 0.4962, 0.1851, 0.05618, 0.3799, 0.04527, 0.4248, 0.03502, 0.4224, 0.04406, 0.3806, 0.04419, 0.1356, 0.04999, 0.1909, 0.03645, 0.1921, 0.03328, 0.1377, 0.04527, 0.4248, 0.0201, 0.4878, 0.01025, 0.4755, 0.03502, 0.4224, 0.05959, 0.336, 0.05618, 0.3799, 0.04406, 0.3806, 0.04802, 0.3368, 0.06353, 0.2869, 0.05959, 0.336, 0.04802, 0.3368, 0.0504, 0.2884, 0.01151, 0.0345, 0.05347, 0.08711, 0.03772, 0.09042, 0.00236, 0.04499, 0.05347, 0.08711, 0.04419, 0.1356, 0.03328, 0.1377, 0.03772, 0.09042, 0.04999, 0.1909, 0.05709, 0.2389, 0.0448, 0.2403, 0.03645, 0.1921, 0.4958, 0.04913, 0.487, 0.1035, 0.04419, 0.1356, 0.05347, 0.08711, 0.4814, 0.2979, 0.4867, 0.3642, 0.05959, 0.336, 0.06353, 0.2869, 0.2653, 0.1791, 0.2873, 0.2052, 0.05709, 0.2389, 0.04999, 0.1909, 0.4867, 0.3642, 0.4877, 0.4309, 0.05618, 0.3799, 0.05959, 0.336, 0.4877, 0.4309, 0.4946, 0.4969, 0.04527, 0.4248, 0.05618, 0.3799, 0.5032, 0.00236, 0.4958, 0.04913, 0.05347, 0.08711, 0.01151, 0.0345, 0.4946, 0.4969, 0.5005, 0.5725, 0.0201, 0.4878, 0.04527, 0.4248, 0.4469, 0.9027, 0.4893, 0.9408, 0.04097, 0.9534, 0.00236, 0.9117, 0.5625, 0.2172, 0.5457, 0.1869, 0.5885, 0.1477, 0.6032, 0.1605, 0.7416, 0.202, 0.6537, 0.2157, 0.6032, 0.1605, 0.6403, 0.1422, 0.3843, 0.2073, 0.3924, 0.1741, 0.4962, 0.1851, 0.4916, 0.2299, 0.3924, 0.1741, 0.3641, 0.1465, 0.487, 0.1035, 0.4962, 0.1851, 0.2873, 0.2052, 0.3843, 0.2073, 0.4916, 0.2299, 0.05709, 0.2389, 0.3641, 0.1465, 0.2709, 0.1531, 0.04419, 0.1356, 0.487, 0.1035, 0.6032, 0.1605, 0.5885, 0.1477, 0.6272, 0.1275, 0.6403, 0.1422, 0.02205, 0.8627, 0.007199, 0.8181, 0.484, 0.8111, 0.473, 0.8556, 0.7251, 0.0428, 0.7416, 0.07358, 0.6403, 0.1422, 0.6272, 0.1275, 0.555, 0.06906, 0.6178, 0.00236, 0.6111, 0.1139, 0.5759, 0.1354, 0.5457, 0.1869, 0.5209, 0.1718, 0.5759, 0.1354, 0.5885, 0.1477, 0.6903, 0.02656, 0.7251, 0.0428, 0.6272, 0.1275, 0.6111, 0.1139, 0.00236, 0.9117, 0.02205, 0.8627, 0.473, 0.8556, 0.4469, 0.9027, 0.5885, 0.1477, 0.5759, 0.1354, 0.6111, 0.1139, 0.6272, 0.1275, 0.2709, 0.1531, 0.2653, 0.1791, 0.04999, 0.1909, 0.04419, 0.1356, 0.4916, 0.2299, 0.4814, 0.2979, 0.06353, 0.2869, 0.05709, 0.2389])
_ca = me_cylinder_002.color_attributes.new('Col', 'BYTE_COLOR', 'CORNER')
_ca.data.foreach_set('color', [1.0, 1.0, 1.0, 1.0, 1.0, 1.0, 1.0, 1.0, 1.0, 1.0, 1.0, 1.0, 1.0, 1.0, 1.0, 1.0, 1.0, 1.0, 1.0, 1.0, 1.0, 1.0, 1.0, 1.0, 1.0, 1.0, 1.0, 1.0, 1.0, 1.0, 1.0, 1.0, 1.0, 1.0, 1.0, 1.0, 1.0, 1.0, 1.0, 1.0, 1.0, 1.0, 1.0, 1.0, 1.0, 1.0, 1.0, 1.0, 1.0, 1.0, 1.0, 1.0, 1.0, 1.0, 1.0, 1.0, 1.0, 1.0, 1.0, 1.0, 1.0, 1.0, 1.0, 1.0, 1.0, 1.0, 1.0, 1.0, 1.0, 1.0, 1.0, 1.0, 1.0, 1.0, 1.0, 1.0, 1.0, 1.0, 1.0, 1.0, 1.0, 1.0, 1.0, 1.0, 1.0, 1.0, 1.0, 1.0, 1.0, 1.0, 1.0, 1.0, 1.0, 1.0, 1.0, 1.0, 1.0, 1.0, 1.0, 1.0, 1.0, 1.0, 1.0, 1.0, 1.0, 1.0, 1.0, 1.0, 1.0, 1.0, 1.0, 1.0, 1.0, 1.0, 1.0, 1.0, 1.0, 1.0, 1.0, 1.0, 1.0, 1.0, 1.0, 1.0, 1.0, 1.0, 1.0, 1.0, 1.0, 1.0, 1.0, 1.0, 1.0, 1.0, 1.0, 1.0, 1.0, 1.0, 1.0, 1.0, 1.0, 1.0, 1.0, 1.0, 1.0, 1.0, 1.0, 1.0, 1.0, 1.0, 1.0, 1.0, 1.0, 1.0, 1.0, 1.0, 1.0, 1.0, 1.0, 1.0, 1.0, 1.0, 1.0, 1.0, 1.0, 1.0, 1.0, 1.0, 1.0, 1.0, 1.0, 1.0, 1.0, 1.0, 1.0, 1.0, 1.0, 1.0, 1.0, 1.0, 1.0, 1.0, 1.0, 1.0, 1.0, 1.0, 1.0, 1.0, 1.0, 1.0, 1.0, 1.0, 1.0, 1.0, 1.0, 1.0, 1.0, 1.0, 1.0, 1.0, 1.0, 1.0, 1.0, 1.0, 1.0, 1.0, 1.0, 1.0, 1.0, 1.0, 1.0, 1.0, 1.0, 1.0, 1.0, 1.0, 1.0, 1.0, 1.0, 1.0, 1.0, 1.0, 1.0, 1.0, 1.0, 1.0, 1.0, 1.0, 1.0, 1.0, 1.0, 1.0, 1.0, 1.0, 1.0, 1.0, 1.0, 1.0, 1.0, 1.0, 1.0, 1.0, 1.0, 1.0, 1.0, 1.0, 1.0, 1.0, 1.0, 1.0, 1.0, 1.0, 1.0, 1.0, 1.0, 1.0, 1.0, 1.0, 1.0, 1.0, 1.0, 1.0, 1.0, 1.0, 1.0, 1.0, 1.0, 1.0, 1.0, 1.0, 1.0, 1.0, 1.0, 1.0, 1.0, 1.0, 1.0, 1.0, 1.0, 1.0, 1.0, 1.0, 1.0, 1.0, 1.0, 1.0, 1.0, 1.0, 1.0, 1.0, 1.0, 1.0, 1.0, 1.0, 1.0, 1.0, 1.0, 1.0, 1.0, 1.0, 1.0, 1.0, 1.0, 1.0, 1.0, 1.0, 1.0, 1.0, 1.0, 1.0, 1.0, 1.0, 1.0, 1.0, 1.0, 1.0, 1.0, 1.0, 1.0, 1.0, 1.0, 1.0, 1.0, 1.0, 1.0, 1.0, 1.0, 1.0, 1.0, 1.0, 1.0, 1.0, 1.0, 1.0, 1.0, 1.0, 1.0, 1.0, 1.0, 1.0, 1.0, 1.0, 1.0, 1.0, 1.0, 1.0, 1.0, 1.0, 1.0, 1.0, 1.0, 1.0, 1.0, 1.0, 1.0, 1.0, 1.0, 1.0, 1.0, 1.0, 1.0, 1.0, 1.0, 1.0, 1.0, 1.0, 1.0, 1.0, 1.0, 1.0, 1.0, 1.0, 1.0, 1.0, 1.0, 1.0, 1.0, 1.0, 1.0, 1.0, 1.0, 1.0, 1.0, 1.0, 1.0, 1.0, 1.0, 1.0, 1.0, 1.0, 1.0, 1.0, 1.0, 1.0, 1.0, 1.0, 1.0, 1.0, 1.0, 1.0, 1.0, 1.0, 1.0, 1.0, 1.0, 1.0, 1.0, 1.0, 1.0, 1.0, 1.0, 1.0, 1.0, 1.0, 1.0, 1.0, 1.0, 1.0, 1.0, 1.0, 1.0, 1.0, 1.0, 1.0, 1.0, 1.0, 1.0, 1.0, 1.0, 1.0, 1.0, 1.0, 1.0, 1.0, 1.0, 1.0, 1.0, 1.0, 1.0, 1.0, 1.0, 1.0, 1.0, 1.0, 1.0, 1.0, 1.0, 1.0, 1.0, 1.0, 1.0, 1.0, 1.0, 1.0, 1.0, 1.0, 1.0, 1.0, 1.0, 1.0, 1.0, 1.0, 1.0, 1.0, 1.0, 1.0, 1.0, 1.0, 1.0, 1.0, 1.0, 1.0, 1.0, 1.0, 1.0, 1.0, 1.0, 1.0, 1.0, 1.0, 1.0, 1.0, 1.0, 1.0, 1.0, 1.0, 1.0, 1.0, 1.0, 1.0, 1.0, 1.0, 1.0, 1.0, 1.0, 1.0, 1.0, 1.0, 1.0, 1.0, 1.0, 1.0, 1.0, 1.0, 1.0, 1.0, 1.0, 1.0, 1.0, 1.0, 1.0, 1.0, 1.0, 1.0, 1.0, 1.0, 1.0, 1.0, 1.0, 1.0, 1.0, 1.0, 1.0, 1.0, 1.0, 1.0, 1.0, 1.0, 1.0, 1.0, 1.0, 1.0, 1.0, 1.0, 1.0, 1.0, 1.0, 1.0, 1.0, 1.0, 1.0, 1.0, 1.0, 1.0, 1.0, 1.0, 1.0, 1.0, 1.0, 1.0, 1.0, 1.0, 1.0, 1.0, 1.0, 1.0, 1.0, 1.0, 1.0, 1.0, 1.0, 1.0, 1.0, 1.0, 1.0, 1.0, 1.0, 1.0, 1.0, 1.0, 1.0, 1.0, 1.0, 1.0, 1.0, 1.0, 1.0, 1.0, 1.0, 1.0, 1.0, 1.0, 1.0, 1.0, 1.0, 1.0, 1.0, 1.0, 1.0, 1.0, 1.0, 1.0, 1.0, 1.0, 1.0, 1.0, 1.0, 1.0, 1.0, 1.0, 1.0, 1.0, 1.0, 1.0, 1.0, 1.0, 1.0, 1.0, 1.0, 1.0, 1.0, 1.0, 1.0, 1.0, 1.0, 1.0, 1.0, 1.0, 1.0, 1.0, 1.0, 1.0, 1.0, 1.0, 1.0, 1.0, 1.0, 1.0, 1.0, 1.0, 1.0, 1.0, 1.0, 1.0, 1.0, 1.0, 1.0, 1.0, 1.0, 1.0, 1.0, 1.0, 1.0, 1.0, 1.0, 1.0, 1.0, 1.0, 1.0, 1.0, 1.0, 1.0, 1.0, 1.0, 1.0, 1.0, 1.0, 1.0, 1.0, 1.0, 1.0, 1.0, 1.0, 1.0, 1.0, 1.0, 1.0, 1.0, 1.0, 1.0, 1.0, 1.0, 1.0, 1.0, 1.0, 1.0, 1.0, 1.0, 1.0, 1.0, 1.0, 1.0, 1.0, 1.0, 1.0, 1.0, 1.0, 1.0, 1.0, 1.0, 1.0, 1.0, 1.0, 1.0, 1.0, 1.0, 1.0, 1.0, 1.0, 1.0, 1.0, 1.0, 1.0, 1.0, 1.0, 1.0, 1.0, 1.0, 1.0, 1.0, 1.0, 1.0, 1.0, 1.0, 1.0, 1.0, 1.0, 1.0, 1.0, 1.0, 1.0, 1.0, 1.0, 1.0, 1.0, 1.0, 1.0, 1.0, 1.0, 1.0, 1.0, 1.0, 1.0, 1.0, 1.0, 1.0, 1.0, 1.0, 1.0, 1.0, 1.0, 1.0, 1.0, 1.0, 1.0, 1.0, 1.0, 1.0, 1.0, 1.0, 1.0, 1.0, 1.0, 1.0, 1.0, 1.0, 1.0, 1.0, 1.0, 1.0, 1.0, 1.0, 1.0, 1.0, 1.0, 1.0, 1.0, 1.0])
me_cylinder_002.materials.append(mat_fallenlog)
me_cylinder_002.update()
me_cylinder_003 = bpy.data.meshes.new('Cylinder.003')
me_cylinder_003.from_pydata([(-1.416e-08, 0.2567, -0.9115), (-1.163e-08, 0.2066, 0.999), (0.3384, 0.07411, -0.9115), (0.2919, 0.04905, 0.999), (0.3384, -0.291, -0.9115), (0.2919, -0.266, 0.999), (-1.416e-08, -0.4736, -0.9115), (-1.163e-08, -0.4235, 0.999), (-0.3384, -0.291, -0.9115), (-0.2919, -0.266, 0.999), (-0.3384, 0.07411, -0.9115), (-0.2919, 0.04905, 0.999), (-0.1665, -0.04045, 0.5889), (-0.2164, 0.2888, 0.7291), (-0.1665, -0.04045, -0.02302), (-0.2568, 0.3994, 0.4882), (0.1534, 0.07646, 0.5889), (-0.02078, 0.3603, 0.7291), (0.1534, 0.07646, -0.02302), (-0.06119, 0.4709, 0.4882)], [], [(0, 1, 3, 2), (2, 3, 5, 4), (4, 5, 7, 6), (6, 7, 9, 8), (8, 10, 6), (8, 9, 11, 10), (10, 11, 1, 0), (2, 4, 6), (1, 11, 7), (5, 3, 7), (11, 9, 7), (3, 1, 7), (10, 0, 6), (0, 2, 6), (12, 13, 15, 14), (14, 15, 19, 18), (18, 19, 17, 16), (16, 17, 13, 12), (19, 15, 13, 17)])
me_cylinder_003.polygons.foreach_set('use_smooth', [True] * 19)
_uv = me_cylinder_003.uv_layers.new(name='UVMap')
_uv.uv.foreach_set('vector', [1.0, 0.5, 1.0, 1.0, 0.8333, 1.0, 0.8333, 0.5, 0.8333, 0.5, 0.8333, 1.0, 0.6667, 1.0, 0.6667, 0.5, 0.6667, 0.5, 0.6667, 1.0, 0.5, 1.0, 0.5, 0.5, 0.5, 0.5, 0.5, 1.0, 0.3333, 1.0, 0.3333, 0.5, 0.3333, 0.5, 0.1667, 0.5, 0.3333, 0.5, 0.3333, 0.5, 0.3333, 1.0, 0.1667, 1.0, 0.1667, 0.5, 0.1667, 0.5, 0.1667, 1.0, -8.941e-08, 1.0, -8.941e-08, 0.5, 0.8333, 0.5, 0.6667, 0.5, 0.8333, 0.5, -8.941e-08, 1.0, 0.1667, 1.0, -8.941e-08, 1.0, 0.6667, 1.0, 0.8333, 1.0, 0.6667, 1.0, 0.1667, 1.0, 0.3333, 1.0, 0.1667, 1.0, 0.8333, 1.0, 1.0, 1.0, 0.8333, 1.0, 0.1667, 0.5, -8.941e-08, 0.5, 0.1667, 0.5, 1.0, 0.5, 0.8333, 0.5, 1.0, 0.5, 0.375, 0.0, 0.625, 0.0, 0.625, 0.25, 0.375, 0.25, 0.375, 0.25, 0.625, 0.25, 0.625, 0.5, 0.375, 0.5, 0.375, 0.5, 0.625, 0.5, 0.625, 0.75, 0.375, 0.75, 0.375, 0.75, 0.625, 0.75, 0.625, 1.0, 0.375, 1.0, 0.625, 0.5, 0.875, 0.5, 0.875, 0.75, 0.625, 0.75])
me_cylinder_003.update()

# ---- objects
ob_fallenlog_lod0 = bpy.data.objects.new('FallenLog_LOD0', me_cylinder)
ob_fallenlog_lod1 = bpy.data.objects.new('FallenLog_LOD1', me_cylinder_001)
ob_fallenlog_lod2 = bpy.data.objects.new('FallenLog_LOD2', me_cylinder_002)
ob_fallenlog_meshcollider = bpy.data.objects.new('FallenLog_MeshCollider', me_cylinder_003)

# ---- transforms, parenting, visibility, modifiers, constraints
ob_fallenlog_lod0.location = (0.0, 0.0, 0.0)
ob_fallenlog_lod0.rotation_euler = (-1.571, -2.22e-16, 2.22e-16)
ob_fallenlog_lod0.scale = (0.75, 0.75, 0.75)
ob_fallenlog_lod1.location = (0.0, 0.0, 0.0)
ob_fallenlog_lod1.rotation_euler = (-1.571, -2.22e-16, 2.22e-16)
ob_fallenlog_lod1.scale = (0.75, 0.75, 0.75)
_m = ob_fallenlog_lod1.modifiers.new('Decimate', 'DECIMATE')
_m.ratio = 0.5
ob_fallenlog_lod2.location = (0.0, 0.0, 0.0)
ob_fallenlog_lod2.rotation_euler = (-1.571, -2.22e-16, 2.22e-16)
ob_fallenlog_lod2.scale = (0.75, 0.75, 0.75)
_m = ob_fallenlog_lod2.modifiers.new('Decimate', 'DECIMATE')
_m.ratio = 0.35
ob_fallenlog_meshcollider.location = (0.0, 0.0, 0.0)
ob_fallenlog_meshcollider.rotation_euler = (-1.571, -2.22e-16, 2.22e-16)
ob_fallenlog_meshcollider.scale = (0.75, 0.75, 0.75)

# ---- collection membership
col_collection.objects.link(ob_fallenlog_lod0)
col_collection.objects.link(ob_fallenlog_lod1)
col_collection.objects.link(ob_fallenlog_lod2)
col_collection.objects.link(ob_fallenlog_meshcollider)

# ---- scene / render settings (as saved in the file)
scene.frame_start = 1; scene.frame_end = 40; scene.frame_set(1)
scene.render.engine = 'BLENDER_EEVEE_NEXT'
scene.render.resolution_x = 1080
scene.render.filter_size = 2.63
scene.render.film_transparent = True
scene.render.line_thickness_mode = 'RELATIVE'
scene.cycles.sampling_pattern = 'TABULATED_SOBOL'
scene.cycles.use_light_tree = False
scene.view_settings.view_transform = 'Filmic'
bpy.context.view_layer.update()

# ---- added for rendering (the .blend has no active camera and no usable light): camera, sun
cam_auto = bpy.data.cameras.new('AutoCamera')
cam_auto.lens = 50.0
cam_auto.sensor_width = 36.0
cam_auto.clip_end = 1000.0
ob_auto_camera = bpy.data.objects.new('AutoCamera', cam_auto)
scene.collection.objects.link(ob_auto_camera)
ob_auto_camera.location = (1.60288, -1.86218, 1.28291)
ob_auto_camera.rotation_euler = (1.09748, -7.21219e-08, 0.694738)
scene.camera = ob_auto_camera
light_auto_sun = bpy.data.lights.new('AutoSun', 'SUN')
light_auto_sun.energy = 3.0
light_auto_sun.angle = 0.0523599
ob_auto_sun = bpy.data.objects.new('AutoSun', light_auto_sun)
scene.collection.objects.link(ob_auto_sun)
ob_auto_sun.rotation_euler = (0.872665, 0.174533, 0.523599)
bpy.context.view_layer.update()
